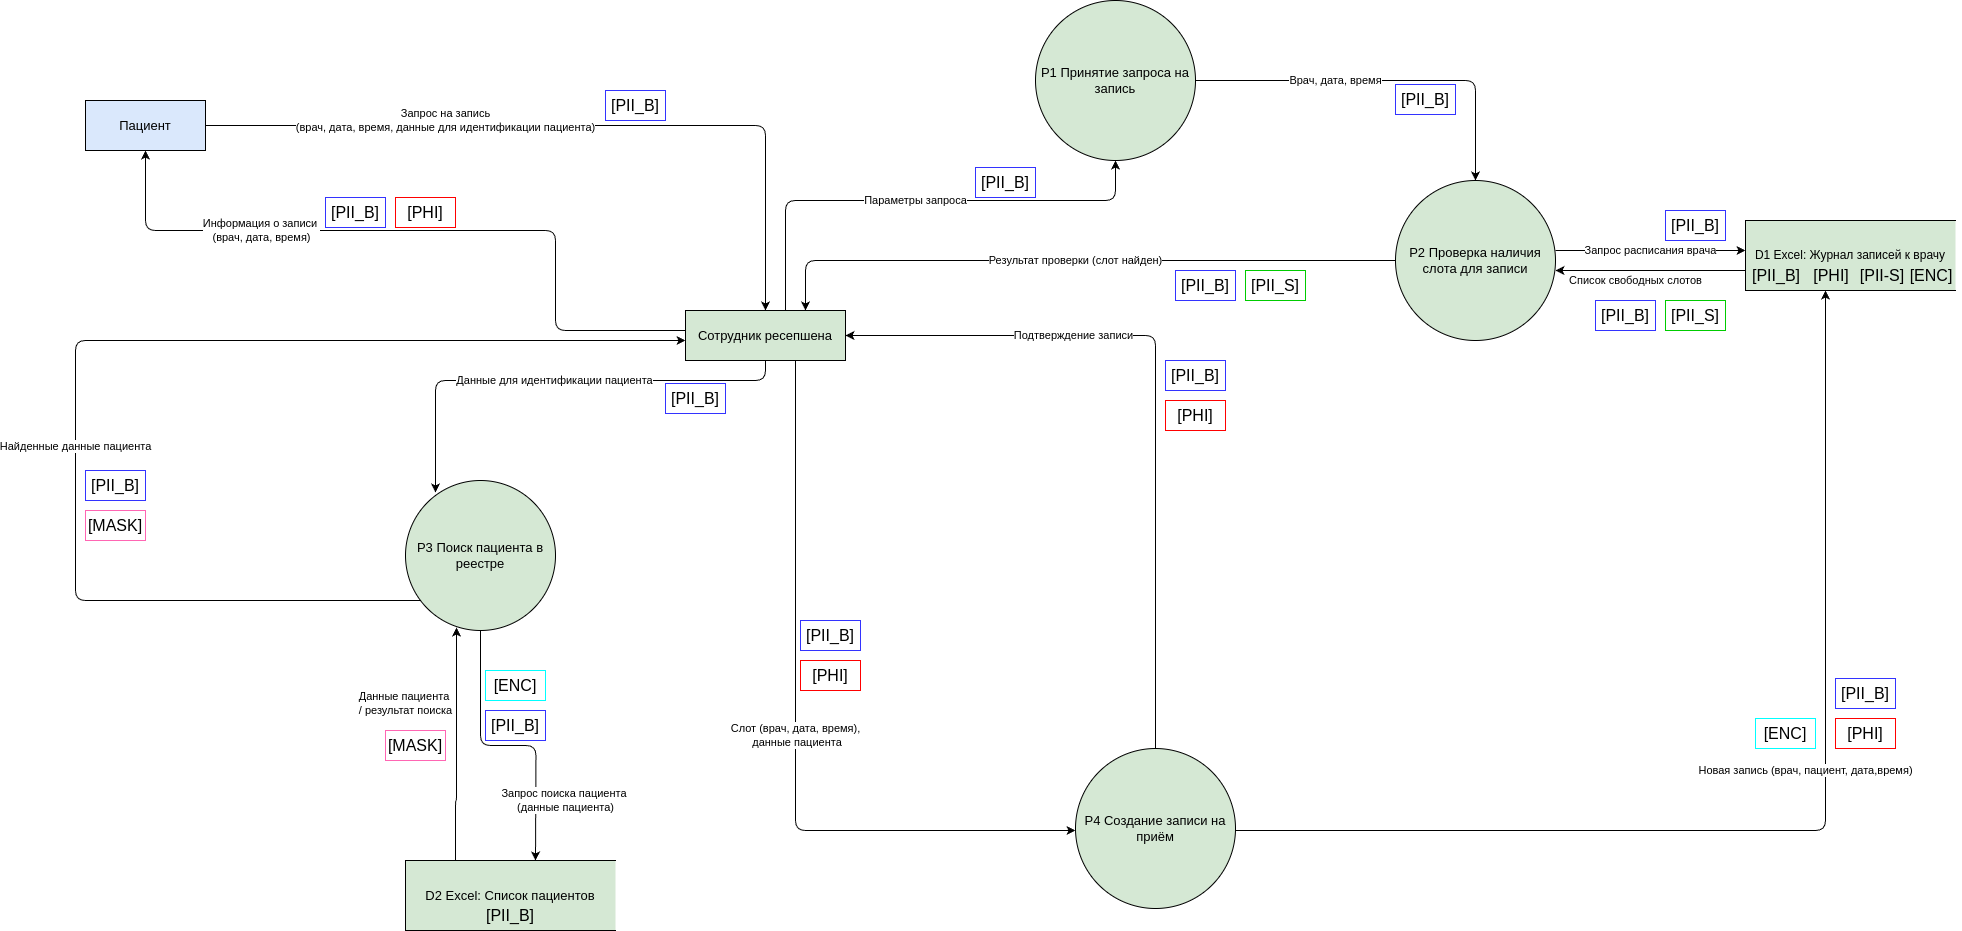

The diagram above was exported from draw.io. Its source (the exported page's mxGraphModel, read from the mxfile embedded in the PNG):
<mxGraphModel dx="2515" dy="824" grid="1" gridSize="10" guides="1" tooltips="1" connect="1" arrows="1" fold="1" page="1" pageScale="1" pageWidth="850" pageHeight="1100" math="0" shadow="0">
  <root>
    <mxCell id="0" />
    <mxCell id="1" parent="0" />
    <mxCell id="E1" value="Пациент" style="shape=rectangle;whiteSpace=wrap;html=1;fillColor=#dae8fc;strokeColor=#000000;fontSize=13;" parent="1" vertex="1">
      <mxGeometry x="-350" y="110" width="120" height="50" as="geometry" />
    </mxCell>
    <mxCell id="E2" value="Сотрудник ресепшена" style="shape=rectangle;whiteSpace=wrap;html=1;fillColor=#D5E8D4;strokeColor=#000000;fontSize=13;" parent="1" vertex="1">
      <mxGeometry x="250" y="320" width="160" height="50" as="geometry" />
    </mxCell>
    <mxCell id="F1" value="Запрос на запись&lt;div&gt;(врач, дата, время, данные для идентификации пациента)&lt;/div&gt;" style="edgeStyle=orthogonalEdgeStyle;endArrow=classic;html=1;strokeColor=#000000;fontSize=11;labelBackgroundColor=#ffffff;" parent="1" source="E1" target="E2" edge="1">
      <mxGeometry x="-0.3557" y="5" relative="1" as="geometry">
        <mxPoint as="offset" />
      </mxGeometry>
    </mxCell>
    <mxCell id="F2" value="Параметры запроса" style="edgeStyle=orthogonalEdgeStyle;endArrow=classic;html=1;strokeColor=#000000;fontSize=11;labelBackgroundColor=#ffffff;" parent="1" source="E2" edge="1">
      <mxGeometry relative="1" as="geometry">
        <mxPoint x="680" y="170" as="targetPoint" />
        <Array as="points">
          <mxPoint x="350" y="210" />
          <mxPoint x="680" y="210" />
        </Array>
      </mxGeometry>
    </mxCell>
    <mxCell id="F3" value="Врач, дата, время" style="edgeStyle=orthogonalEdgeStyle;endArrow=classic;html=1;strokeColor=#000000;fontSize=11;labelBackgroundColor=#ffffff;exitX=1;exitY=0.5;exitDx=0;exitDy=0;" parent="1" source="T6jn017z0rW844sPGOgV-4" target="T6jn017z0rW844sPGOgV-3" edge="1">
      <mxGeometry x="-0.2632" relative="1" as="geometry">
        <mxPoint x="800" y="60" as="sourcePoint" />
        <mxPoint x="1000" y="240" as="targetPoint" />
        <mxPoint as="offset" />
      </mxGeometry>
    </mxCell>
    <mxCell id="F4" value="Запрос расписания врача" style="edgeStyle=orthogonalEdgeStyle;endArrow=classic;html=1;strokeColor=#000000;fontSize=11;labelBackgroundColor=#ffffff;" parent="1" edge="1">
      <mxGeometry relative="1" as="geometry">
        <mxPoint x="1120" y="260" as="sourcePoint" />
        <mxPoint x="1310" y="260" as="targetPoint" />
        <Array as="points">
          <mxPoint x="1140" y="260" />
          <mxPoint x="1140" y="260" />
        </Array>
      </mxGeometry>
    </mxCell>
    <mxCell id="F5" value="Список свободных слотов" style="edgeStyle=orthogonalEdgeStyle;endArrow=classic;html=1;strokeColor=#000000;fontSize=11;labelBackgroundColor=#ffffff;" parent="1" edge="1">
      <mxGeometry x="0.1579" y="10" relative="1" as="geometry">
        <mxPoint x="1310" y="280" as="sourcePoint" />
        <mxPoint x="1120" y="280" as="targetPoint" />
        <Array as="points">
          <mxPoint x="1230" y="280" />
          <mxPoint x="1230" y="280" />
        </Array>
        <mxPoint as="offset" />
      </mxGeometry>
    </mxCell>
    <mxCell id="F6" value="Результат проверки (слот найден)" style="edgeStyle=orthogonalEdgeStyle;endArrow=classic;html=1;strokeColor=#000000;fontSize=11;labelBackgroundColor=#ffffff;exitX=0;exitY=0.5;exitDx=0;exitDy=0;" parent="1" source="T6jn017z0rW844sPGOgV-3" target="E2" edge="1">
      <mxGeometry relative="1" as="geometry">
        <mxPoint x="880" y="270" as="sourcePoint" />
        <Array as="points">
          <mxPoint x="370" y="270" />
        </Array>
      </mxGeometry>
    </mxCell>
    <mxCell id="F7" value="Данные для идентификации пациента" style="edgeStyle=orthogonalEdgeStyle;endArrow=classic;html=1;strokeColor=#000000;fontSize=11;labelBackgroundColor=#ffffff;entryX=0.2;entryY=0.08;entryDx=0;entryDy=0;entryPerimeter=0;" parent="1" source="E2" target="T6jn017z0rW844sPGOgV-1" edge="1">
      <mxGeometry relative="1" as="geometry">
        <mxPoint y="490" as="targetPoint" />
        <Array as="points">
          <mxPoint x="330" y="390" />
          <mxPoint y="390" />
        </Array>
      </mxGeometry>
    </mxCell>
    <mxCell id="F8" value="Запрос поиска пациента&amp;nbsp;&lt;div&gt;(данные пациента)&lt;/div&gt;" style="edgeStyle=orthogonalEdgeStyle;endArrow=classic;html=1;strokeColor=#000000;fontSize=11;labelBackgroundColor=#ffffff;" parent="1" source="T6jn017z0rW844sPGOgV-1" edge="1">
      <mxGeometry x="0.5788" y="30" relative="1" as="geometry">
        <mxPoint x="100" y="640" as="sourcePoint" />
        <mxPoint x="100" y="870" as="targetPoint" />
        <Array as="points" />
        <mxPoint as="offset" />
      </mxGeometry>
    </mxCell>
    <mxCell id="F9" value="Данные пациента&amp;nbsp;&lt;div&gt;/ результат поиска&lt;/div&gt;" style="edgeStyle=orthogonalEdgeStyle;endArrow=classic;html=1;strokeColor=#000000;fontSize=11;labelBackgroundColor=#ffffff;entryX=0.34;entryY=0.98;entryDx=0;entryDy=0;entryPerimeter=0;" parent="1" target="T6jn017z0rW844sPGOgV-1" edge="1">
      <mxGeometry x="0.3477" y="51" relative="1" as="geometry">
        <mxPoint x="20" y="870" as="sourcePoint" />
        <mxPoint x="20.949999999999818" y="632.05" as="targetPoint" />
        <Array as="points">
          <mxPoint x="20" y="810" />
          <mxPoint x="21" y="810" />
        </Array>
        <mxPoint as="offset" />
      </mxGeometry>
    </mxCell>
    <mxCell id="F10" value="Найденные данные пациента" style="edgeStyle=orthogonalEdgeStyle;endArrow=classic;html=1;strokeColor=#000000;fontSize=11;labelBackgroundColor=#ffffff;" parent="1" source="T6jn017z0rW844sPGOgV-1" target="E2" edge="1">
      <mxGeometry x="-0.1784" relative="1" as="geometry">
        <mxPoint x="-100" y="610" as="sourcePoint" />
        <Array as="points">
          <mxPoint x="-360" y="610" />
          <mxPoint x="-360" y="350" />
        </Array>
        <mxPoint as="offset" />
      </mxGeometry>
    </mxCell>
    <mxCell id="F11" value="Слот (врач, дата, время),&lt;div&gt;&amp;nbsp;данные пациента&lt;/div&gt;" style="edgeStyle=orthogonalEdgeStyle;endArrow=classic;html=1;strokeColor=#000000;fontSize=11;labelBackgroundColor=#ffffff;" parent="1" source="E2" edge="1">
      <mxGeometry relative="1" as="geometry">
        <mxPoint x="640" y="840" as="targetPoint" />
        <Array as="points">
          <mxPoint x="360" y="840" />
        </Array>
      </mxGeometry>
    </mxCell>
    <mxCell id="F12" value="Новая запись (врач, пациент, дата,время)" style="edgeStyle=orthogonalEdgeStyle;endArrow=classic;html=1;strokeColor=#000000;fontSize=11;labelBackgroundColor=#ffffff;" parent="1" edge="1">
      <mxGeometry x="0.1504" y="20" relative="1" as="geometry">
        <mxPoint x="800" y="840" as="sourcePoint" />
        <mxPoint x="1390" y="300" as="targetPoint" />
        <Array as="points">
          <mxPoint x="1390" y="840" />
        </Array>
        <mxPoint as="offset" />
      </mxGeometry>
    </mxCell>
    <mxCell id="F13" value="Подтверждение записи" style="edgeStyle=orthogonalEdgeStyle;endArrow=classic;html=1;strokeColor=#000000;fontSize=11;labelBackgroundColor=#ffffff;exitX=0.5;exitY=0;exitDx=0;exitDy=0;" parent="1" source="T6jn017z0rW844sPGOgV-2" target="E2" edge="1">
      <mxGeometry x="0.3704" relative="1" as="geometry">
        <mxPoint x="750" y="810" as="sourcePoint" />
        <Array as="points">
          <mxPoint x="720" y="345" />
        </Array>
        <mxPoint as="offset" />
      </mxGeometry>
    </mxCell>
    <mxCell id="F14" value="Информация о записи&amp;nbsp;&lt;div&gt;(врач, дата, время)&lt;/div&gt;" style="edgeStyle=orthogonalEdgeStyle;endArrow=classic;html=1;strokeColor=#000000;fontSize=11;labelBackgroundColor=#ffffff;" parent="1" source="E2" target="E1" edge="1">
      <mxGeometry x="0.4545" relative="1" as="geometry">
        <Array as="points">
          <mxPoint x="120" y="340" />
          <mxPoint x="120" y="240" />
          <mxPoint x="-290" y="240" />
        </Array>
        <mxPoint as="offset" />
      </mxGeometry>
    </mxCell>
    <mxCell id="T6jn017z0rW844sPGOgV-1" value="&lt;span style=&quot;font-size: 13px;&quot;&gt;P3 Поиск пациента в реестре&lt;/span&gt;" style="shape=ellipse;html=1;dashed=0;whiteSpace=wrap;aspect=fixed;perimeter=ellipsePerimeter;fillColor=#D5E8D4;" parent="1" vertex="1">
      <mxGeometry x="-30" y="490" width="150" height="150" as="geometry" />
    </mxCell>
    <mxCell id="T6jn017z0rW844sPGOgV-2" value="&lt;span style=&quot;font-size: 13px;&quot;&gt;P4 Создание записи на приём&lt;/span&gt;" style="shape=ellipse;html=1;dashed=0;whiteSpace=wrap;aspect=fixed;perimeter=ellipsePerimeter;fillColor=#D5E8D4;" parent="1" vertex="1">
      <mxGeometry x="640" y="758" width="160" height="160" as="geometry" />
    </mxCell>
    <mxCell id="T6jn017z0rW844sPGOgV-3" value="&lt;span style=&quot;font-size: 13px;&quot;&gt;P2 Проверка наличия слота для записи&lt;/span&gt;" style="shape=ellipse;html=1;dashed=0;whiteSpace=wrap;aspect=fixed;perimeter=ellipsePerimeter;fillColor=#D5E8D4;" parent="1" vertex="1">
      <mxGeometry x="960" y="190" width="160" height="160" as="geometry" />
    </mxCell>
    <mxCell id="T6jn017z0rW844sPGOgV-4" value="&lt;span style=&quot;font-size: 13px;&quot;&gt;P1 Принятие запроса на запись&lt;/span&gt;" style="shape=ellipse;html=1;dashed=0;whiteSpace=wrap;aspect=fixed;perimeter=ellipsePerimeter;fillColor=#D5E8D4;" parent="1" vertex="1">
      <mxGeometry x="600" y="10" width="160" height="160" as="geometry" />
    </mxCell>
    <mxCell id="FzQrboNJve0tuWzA_l6H-1" value="D1 Excel: Журнал записей к врачу" style="html=1;dashed=0;whiteSpace=wrap;shape=partialRectangle;right=0;fillColor=#D5E8D4;" parent="1" vertex="1">
      <mxGeometry x="1310" y="230" width="210" height="70" as="geometry" />
    </mxCell>
    <mxCell id="FzQrboNJve0tuWzA_l6H-2" value="&lt;span style=&quot;font-size: 13px;&quot;&gt;D2 Excel: Список пациентов&lt;/span&gt;" style="html=1;dashed=0;whiteSpace=wrap;shape=partialRectangle;right=0;fillColor=#D5E8D4;" parent="1" vertex="1">
      <mxGeometry x="-30" y="870" width="210" height="70" as="geometry" />
    </mxCell>
    <mxCell id="DwTHcgmXWZ7BXhFo6BYm-1" value="&lt;span style=&quot;font-size: 16px;&quot;&gt;[PHI]&lt;/span&gt;" style="text;html=1;align=center;verticalAlign=middle;whiteSpace=wrap;rounded=0;strokeColor=#FF0000;" parent="1" vertex="1">
      <mxGeometry x="365" y="670" width="60" height="30" as="geometry" />
    </mxCell>
    <mxCell id="DwTHcgmXWZ7BXhFo6BYm-2" value="&lt;span style=&quot;font-size: 16px;&quot;&gt;[PII_B]&lt;/span&gt;" style="text;html=1;align=center;verticalAlign=middle;whiteSpace=wrap;rounded=0;strokeColor=#3333FF;" parent="1" vertex="1">
      <mxGeometry x="170" y="100" width="60" height="30" as="geometry" />
    </mxCell>
    <mxCell id="DwTHcgmXWZ7BXhFo6BYm-3" value="&lt;span style=&quot;font-size: 16px;&quot;&gt;[PII_B]&lt;/span&gt;" style="text;html=1;align=center;verticalAlign=middle;whiteSpace=wrap;rounded=0;strokeColor=#3333FF;" parent="1" vertex="1">
      <mxGeometry x="230" y="393" width="60" height="30" as="geometry" />
    </mxCell>
    <mxCell id="RyLxdYiJ2o3401GAhf3h-1" value="&lt;span style=&quot;font-size: 16px;&quot;&gt;[PII_B]&lt;/span&gt;" style="text;html=1;align=center;verticalAlign=middle;whiteSpace=wrap;rounded=0;strokeColor=#3333FF;" parent="1" vertex="1">
      <mxGeometry x="50" y="720" width="60" height="30" as="geometry" />
    </mxCell>
    <mxCell id="wz-UhMOIpQcO1AIHYPWg-1" value="&lt;span style=&quot;font-size: 16px;&quot;&gt;[PII_B]&lt;/span&gt;" style="text;html=1;align=center;verticalAlign=middle;whiteSpace=wrap;rounded=0;" parent="1" vertex="1">
      <mxGeometry x="45" y="910" width="60" height="30" as="geometry" />
    </mxCell>
    <mxCell id="wz-UhMOIpQcO1AIHYPWg-2" value="&lt;span style=&quot;font-size: 16px;&quot;&gt;[PII_B]&lt;/span&gt;" style="text;html=1;align=center;verticalAlign=middle;whiteSpace=wrap;rounded=0;strokeColor=#3333FF;" parent="1" vertex="1">
      <mxGeometry x="540" y="177" width="60" height="30" as="geometry" />
    </mxCell>
    <mxCell id="wz-UhMOIpQcO1AIHYPWg-3" value="&lt;span style=&quot;font-size: 16px;&quot;&gt;[PII_B]&lt;/span&gt;" style="text;html=1;align=center;verticalAlign=middle;whiteSpace=wrap;rounded=0;strokeColor=#3333FF;" parent="1" vertex="1">
      <mxGeometry x="365" y="630" width="60" height="30" as="geometry" />
    </mxCell>
    <mxCell id="wz-UhMOIpQcO1AIHYPWg-6" value="&lt;span style=&quot;font-size: 16px;&quot;&gt;[PHI]&lt;/span&gt;" style="text;html=1;align=center;verticalAlign=middle;whiteSpace=wrap;rounded=0;strokeColor=#FF0000;" parent="1" vertex="1">
      <mxGeometry x="730" y="410" width="60" height="30" as="geometry" />
    </mxCell>
    <mxCell id="wz-UhMOIpQcO1AIHYPWg-7" value="&lt;span style=&quot;font-size: 16px;&quot;&gt;[PII_B]&lt;/span&gt;" style="text;html=1;align=center;verticalAlign=middle;whiteSpace=wrap;rounded=0;strokeColor=#3333FF;" parent="1" vertex="1">
      <mxGeometry x="730" y="370" width="60" height="30" as="geometry" />
    </mxCell>
    <mxCell id="wz-UhMOIpQcO1AIHYPWg-8" value="&lt;span style=&quot;font-size: 16px;&quot;&gt;[PHI]&lt;/span&gt;" style="text;html=1;align=center;verticalAlign=middle;whiteSpace=wrap;rounded=0;strokeColor=#FF0000;" parent="1" vertex="1">
      <mxGeometry x="1400" y="728" width="60" height="30" as="geometry" />
    </mxCell>
    <mxCell id="wz-UhMOIpQcO1AIHYPWg-9" value="&lt;span style=&quot;font-size: 16px;&quot;&gt;[PII_B]&lt;/span&gt;" style="text;html=1;align=center;verticalAlign=middle;whiteSpace=wrap;rounded=0;strokeColor=#3333FF;" parent="1" vertex="1">
      <mxGeometry x="1400" y="688" width="60" height="30" as="geometry" />
    </mxCell>
    <mxCell id="wz-UhMOIpQcO1AIHYPWg-10" value="&lt;span style=&quot;font-size: 16px;&quot;&gt;[PII_B]&lt;/span&gt;" style="text;html=1;align=center;verticalAlign=middle;whiteSpace=wrap;rounded=0;" parent="1" vertex="1">
      <mxGeometry x="1311" y="270" width="60" height="30" as="geometry" />
    </mxCell>
    <mxCell id="wz-UhMOIpQcO1AIHYPWg-11" value="&lt;span style=&quot;font-size: 16px;&quot;&gt;[PHI]&lt;/span&gt;" style="text;html=1;align=center;verticalAlign=middle;whiteSpace=wrap;rounded=0;" parent="1" vertex="1">
      <mxGeometry x="1366" y="270" width="60" height="30" as="geometry" />
    </mxCell>
    <mxCell id="wz-UhMOIpQcO1AIHYPWg-12" value="&lt;span style=&quot;font-size: 16px;&quot;&gt;[PII_B]&lt;/span&gt;" style="text;html=1;align=center;verticalAlign=middle;whiteSpace=wrap;rounded=0;strokeColor=#3333FF;" parent="1" vertex="1">
      <mxGeometry x="-350" y="480" width="60" height="30" as="geometry" />
    </mxCell>
    <mxCell id="wz-UhMOIpQcO1AIHYPWg-13" value="&lt;span style=&quot;font-size: 16px;&quot;&gt;[PHI]&lt;/span&gt;" style="text;html=1;align=center;verticalAlign=middle;whiteSpace=wrap;rounded=0;strokeColor=#FF0000;" parent="1" vertex="1">
      <mxGeometry x="-40" y="207" width="60" height="30" as="geometry" />
    </mxCell>
    <mxCell id="wz-UhMOIpQcO1AIHYPWg-14" value="&lt;span style=&quot;font-size: 16px;&quot;&gt;[PII_B]&lt;/span&gt;" style="text;html=1;align=center;verticalAlign=middle;whiteSpace=wrap;rounded=0;strokeColor=#3333FF;" parent="1" vertex="1">
      <mxGeometry x="-110" y="207" width="60" height="30" as="geometry" />
    </mxCell>
    <mxCell id="6CCwDjZBNhpC7a5vUjPw-1" value="&lt;span style=&quot;font-size: 16px;&quot;&gt;[PII_B]&lt;/span&gt;" style="text;html=1;align=center;verticalAlign=middle;whiteSpace=wrap;rounded=0;strokeColor=#3333FF;" parent="1" vertex="1">
      <mxGeometry x="960" y="94" width="60" height="30" as="geometry" />
    </mxCell>
    <mxCell id="6CCwDjZBNhpC7a5vUjPw-2" value="&lt;span style=&quot;font-size: 16px;&quot;&gt;[PII_B]&lt;/span&gt;" style="text;html=1;align=center;verticalAlign=middle;whiteSpace=wrap;rounded=0;strokeColor=#3333FF;" parent="1" vertex="1">
      <mxGeometry x="1230" y="220" width="60" height="30" as="geometry" />
    </mxCell>
    <mxCell id="6CCwDjZBNhpC7a5vUjPw-3" value="&lt;span style=&quot;font-size: 16px;&quot;&gt;[PII_B]&lt;/span&gt;" style="text;html=1;align=center;verticalAlign=middle;whiteSpace=wrap;rounded=0;strokeColor=#3333FF;" parent="1" vertex="1">
      <mxGeometry x="1160" y="310" width="60" height="30" as="geometry" />
    </mxCell>
    <mxCell id="tPZoRJ1uOjfb3Os6HfCj-1" value="&lt;span style=&quot;font-size: 16px;&quot;&gt;[PII_S]&lt;/span&gt;" style="text;html=1;align=center;verticalAlign=middle;whiteSpace=wrap;rounded=0;strokeColor=#00CC00;" parent="1" vertex="1">
      <mxGeometry x="1230" y="310" width="60" height="30" as="geometry" />
    </mxCell>
    <mxCell id="tPZoRJ1uOjfb3Os6HfCj-2" value="&lt;span style=&quot;font-size: 16px;&quot;&gt;[PII_B]&lt;/span&gt;" style="text;html=1;align=center;verticalAlign=middle;whiteSpace=wrap;rounded=0;strokeColor=#3333FF;" parent="1" vertex="1">
      <mxGeometry x="740" y="280" width="60" height="30" as="geometry" />
    </mxCell>
    <mxCell id="tPZoRJ1uOjfb3Os6HfCj-3" value="&lt;span style=&quot;font-size: 16px;&quot;&gt;[PII_S]&lt;/span&gt;" style="text;html=1;align=center;verticalAlign=middle;whiteSpace=wrap;rounded=0;strokeColor=#00CC00;" parent="1" vertex="1">
      <mxGeometry x="810" y="280" width="60" height="30" as="geometry" />
    </mxCell>
    <mxCell id="jmkrkhzCTBUbLxU5Xvz3-1" value="&lt;span style=&quot;font-size: 16px;&quot;&gt;[PII-S]&lt;/span&gt;" style="text;html=1;align=center;verticalAlign=middle;whiteSpace=wrap;rounded=0;" parent="1" vertex="1">
      <mxGeometry x="1417" y="270" width="60" height="30" as="geometry" />
    </mxCell>
    <mxCell id="PZYswlAAEN9Of_4N8avQ-1" value="&lt;span style=&quot;font-size: 16px;&quot;&gt;[ENC]&lt;/span&gt;" style="text;html=1;align=center;verticalAlign=middle;whiteSpace=wrap;rounded=0;strokeColor=#00FFFF;" parent="1" vertex="1">
      <mxGeometry x="50" y="680" width="60" height="30" as="geometry" />
    </mxCell>
    <mxCell id="PZYswlAAEN9Of_4N8avQ-2" value="&lt;span style=&quot;font-size: 16px;&quot;&gt;[MASK]&lt;/span&gt;" style="text;html=1;align=center;verticalAlign=middle;whiteSpace=wrap;rounded=0;strokeColor=#FF66B3;" parent="1" vertex="1">
      <mxGeometry x="-50" y="740" width="60" height="30" as="geometry" />
    </mxCell>
    <mxCell id="PZYswlAAEN9Of_4N8avQ-3" value="&lt;span style=&quot;font-size: 16px;&quot;&gt;[MASK]&lt;/span&gt;" style="text;html=1;align=center;verticalAlign=middle;whiteSpace=wrap;rounded=0;strokeColor=#FF66B3;" parent="1" vertex="1">
      <mxGeometry x="-350" y="520" width="60" height="30" as="geometry" />
    </mxCell>
    <mxCell id="PZYswlAAEN9Of_4N8avQ-4" value="&lt;span style=&quot;font-size: 16px;&quot;&gt;[ENC]&lt;/span&gt;" style="text;html=1;align=center;verticalAlign=middle;whiteSpace=wrap;rounded=0;strokeColor=#00FFFF;" parent="1" vertex="1">
      <mxGeometry x="1320" y="728" width="60" height="30" as="geometry" />
    </mxCell>
    <mxCell id="PZYswlAAEN9Of_4N8avQ-6" value="&lt;span style=&quot;font-size: 16px;&quot;&gt;[ENC]&lt;/span&gt;" style="text;html=1;align=center;verticalAlign=middle;whiteSpace=wrap;rounded=0;" parent="1" vertex="1">
      <mxGeometry x="1466" y="270" width="60" height="30" as="geometry" />
    </mxCell>
  </root>
</mxGraphModel>